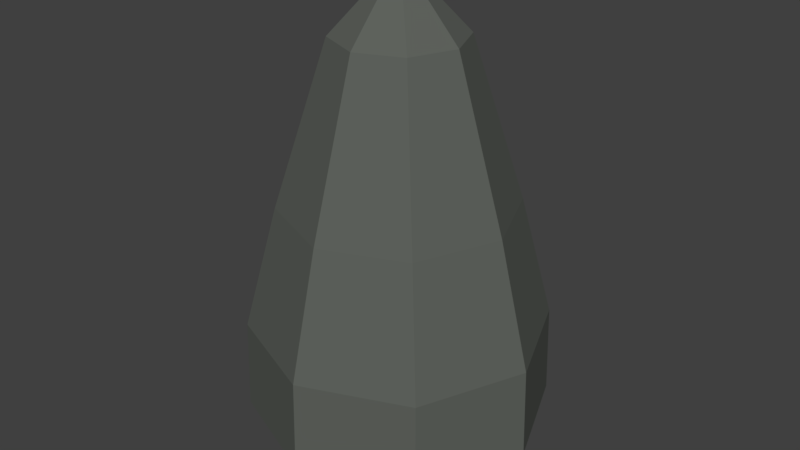 # Source: Fels_2.blend  (saved by Blender 2.79.0; exported with 4.5.12 LTS)
import bpy
from mathutils import Matrix  # noqa: F401  (used for matrix-valued properties, if any)

bpy.ops.wm.read_factory_settings(use_empty=True)
scene = bpy.context.scene
scene.name = 'Scene'

# ---- collections
col_collection_1 = bpy.data.collections.new('Collection 1'); scene.collection.children.link(col_collection_1)

# ---- materials (node trees are filled in below, after node groups)
mat_material_001 = bpy.data.materials.new('Material.001')
mat_material_001.alpha_threshold = 0.0
mat_material_001.use_transparent_shadow = False
mat_material_001.diffuse_color = (0.1135, 0.1237, 0.1099, 1.0)
mat_material_001.roughness = 0.5

# ---- material node trees

# ---- world
world_world = bpy.data.worlds.new('World'); scene.world = world_world
world_world.color = (0.05088, 0.05088, 0.05088)
world_world.use_sun_shadow = False
world_world.sun_shadow_jitter_overblur = 0.0
world_world.cycles.sampling_method = 'MANUAL'

# ---- meshes
me_cylinder = bpy.data.meshes.new('Cylinder')
me_cylinder.from_pydata([(7.451e-09, 1.0, 0.0), (4.462e-08, 1.437, 0.4498), (0.7071, 0.7071, 0.0), (1.016, 1.016, 0.4498), (1.0, -5.116e-08, 0.0), (1.437, -8.341e-08, 0.4498), (0.7071, -0.7071, 0.0), (1.016, -1.016, 0.4498), (-7.997e-08, -1.0, 0.0), (-8.102e-08, -1.437, 0.4498), (-0.7071, -0.7071, 0.0), (-1.016, -1.016, 0.4498), (-1.0, 4.474e-09, 0.0), (-1.437, -3.452e-09, 0.4498), (-0.7071, 0.7071, 0.0), (-1.016, 1.016, 0.4498), (4.388e-08, 1.413, 1.317), (0.9995, 0.9995, 1.317), (1.413, -8.154e-08, 1.317), (0.9995, -0.9995, 1.317), (-7.968e-08, -1.413, 1.317), (-0.9995, -0.9995, 1.317), (-1.413, -2.903e-09, 1.317), (-0.9995, 0.9995, 1.317), (3.469e-08, 1.102, 2.501), (0.7789, 0.7789, 2.501), (1.102, -5.502e-08, 2.501), (0.7789, -0.7789, 2.501), (-6.161e-08, -1.102, 2.501), (-0.7789, -0.7789, 2.501), (-1.102, 6.268e-09, 2.501), (-0.7789, 0.7789, 2.501), (1.607e-08, 0.609, 4.043), (0.4306, 0.4306, 4.043), (0.609, -3.042e-08, 4.043), (0.4306, -0.4306, 4.043), (-3.717e-08, -0.609, 4.043), (-0.4306, -0.4306, 4.043), (-0.609, 3.465e-09, 4.043), (-0.4306, 0.4306, 4.043), (-1.155e-09, 0.224, 4.453), (0.1584, 0.1584, 4.453), (0.224, -1.119e-08, 4.453), (0.1584, -0.1584, 4.453), (-2.074e-08, -0.224, 4.453), (-0.1584, -0.1584, 4.453), (-0.224, 1.275e-09, 4.453), (-0.1584, 0.1584, 4.453), (-1.49e-08, 0.0, 4.565), (-1.49e-08, 0.0, 4.565), (-1.49e-08, 0.0, 4.565), (-1.49e-08, 0.0, 4.565), (-1.49e-08, 0.0, 4.565), (-1.49e-08, 0.0, 4.565), (-1.49e-08, 0.0, 4.565), (-1.49e-08, 0.0, 4.565)], [], [(0, 1, 3, 2), (2, 3, 5, 4), (4, 5, 7, 6), (6, 7, 9, 8), (8, 9, 11, 10), (10, 11, 13, 12), (12, 13, 15, 14), (14, 15, 1, 0), (0, 2, 4, 6, 8, 10, 12, 14), (9, 7, 19, 20), (15, 13, 22, 23), (5, 3, 17, 18), (11, 9, 20, 21), (1, 15, 23, 16), (3, 1, 16, 17), (7, 5, 18, 19), (13, 11, 21, 22), (19, 18, 26, 27), (17, 16, 24, 25), (16, 23, 31, 24), (22, 21, 29, 30), (20, 19, 27, 28), (18, 17, 25, 26), (23, 22, 30, 31), (21, 20, 28, 29), (31, 30, 38, 39), (29, 28, 36, 37), (27, 26, 34, 35), (25, 24, 32, 33), (24, 31, 39, 32), (30, 29, 37, 38), (28, 27, 35, 36), (26, 25, 33, 34), (36, 35, 43, 44), (34, 33, 41, 42), (39, 38, 46, 47), (37, 36, 44, 45), (35, 34, 42, 43), (33, 32, 40, 41), (32, 39, 47, 40), (38, 37, 45, 46), (40, 47, 55, 48), (46, 45, 53, 54), (44, 43, 51, 52), (42, 41, 49, 50), (47, 46, 54, 55), (45, 44, 52, 53), (43, 42, 50, 51), (41, 40, 48, 49)])
me_cylinder.materials.append(mat_material_001)
me_cylinder.use_remesh_preserve_volume = False
me_cylinder.use_remesh_preserve_attributes = False
me_cylinder.use_mirror_vertex_groups = False
me_cylinder.update()

# ---- objects
ob_cylinder = bpy.data.objects.new('Cylinder', me_cylinder)

# ---- transforms, parenting, visibility, modifiers, constraints
ob_cylinder.location = (-7.451e-09, 7.451e-09, 0.0)
ob_cylinder.scale = (1.935, 1.935, 1.935)
ob_cylinder.lineart.crease_threshold = 0.0

# ---- collection membership
col_collection_1.objects.link(ob_cylinder)

# ---- scene / render settings (as saved in the file)
scene.frame_start = 1; scene.frame_end = 250; scene.frame_set(1)
scene.render.engine = 'BLENDER_EEVEE_NEXT'
scene.render.resolution_percentage = 50
scene.render.dither_intensity = 0.0
scene.cycles.use_denoising = False
scene.cycles.samples = 128
scene.cycles.sampling_pattern = 'TABULATED_SOBOL'
scene.cycles.use_adaptive_sampling = False
scene.cycles.use_light_tree = False
scene.cycles.blur_glossy = 0.0
scene.cycles.sample_clamp_indirect = 0.0
scene.view_settings.view_transform = 'Standard'
bpy.context.view_layer.update()

# ---- added for rendering (the .blend has no active camera and no usable light): camera, sun
cam_auto = bpy.data.cameras.new('AutoCamera')
cam_auto.lens = 50.0
cam_auto.sensor_width = 36.0
cam_auto.clip_end = 1000.0
ob_auto_camera = bpy.data.objects.new('AutoCamera', cam_auto)
scene.collection.objects.link(ob_auto_camera)
ob_auto_camera.location = (10.9431, -13.1317, 13.1712)
ob_auto_camera.rotation_euler = (1.09748, -7.21219e-08, 0.694738)
scene.camera = ob_auto_camera
light_auto_sun = bpy.data.lights.new('AutoSun', 'SUN')
light_auto_sun.energy = 3.0
light_auto_sun.angle = 0.0523599
ob_auto_sun = bpy.data.objects.new('AutoSun', light_auto_sun)
scene.collection.objects.link(ob_auto_sun)
ob_auto_sun.rotation_euler = (0.872665, 0.174533, 0.523599)
bpy.context.view_layer.update()
